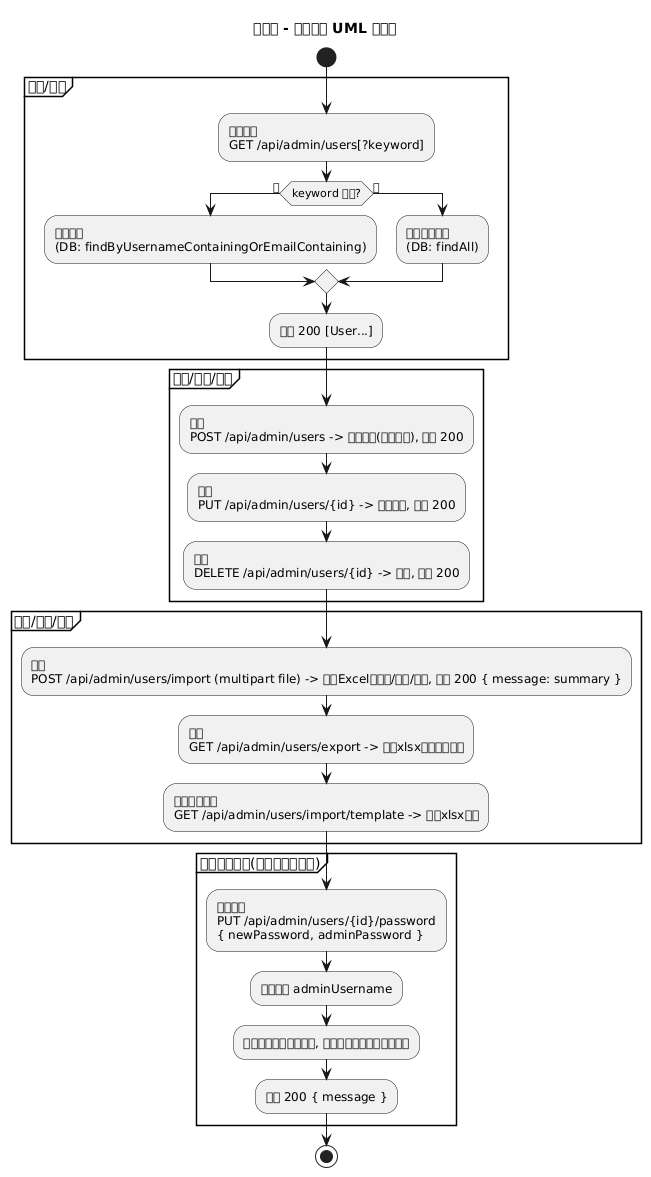

The diagram above was rendered by PlantUML. Its source (embedded in the PNG):
@startuml
title 管理员 - 用户管理 UML 活动图

start
partition 列表/搜索 {
  :前端请求\nGET /api/admin/users[?keyword];
  if (keyword 存在?) then (是)
    :搜索用户\n(DB: findByUsernameContainingOrEmailContaining);
  else (否)
    :获取全部用户\n(DB: findAll);
  endif
  :返回 200 [User...];
}

partition 创建/更新/删除 {
  :创建\nPOST /api/admin/users -> 保存用户(编码密码), 返回 200;
  :更新\nPUT /api/admin/users/{id} -> 保存更新, 返回 200;
  :删除\nDELETE /api/admin/users/{id} -> 删除, 返回 200;
}

partition 导入/导出/模板 {
  :导入\nPOST /api/admin/users/import (multipart file) -> 解析Excel并创建/跳过/更新, 返回 200 { message: summary };
  :导出\nGET /api/admin/users/export -> 生成xlsx并返回二进制;
  :下载导入模板\nGET /api/admin/users/import/template -> 返回xlsx模板;
}

partition 修改用户密码(管理员口令确认) {
  :前端提交\nPUT /api/admin/users/{id}/password\n{ newPassword, adminPassword };
  :鉴权获取 adminUsername;
  :校验管理员角色与口令, 设置目标用户新密码并保存;
  :返回 200 { message };
}

stop

@enduml